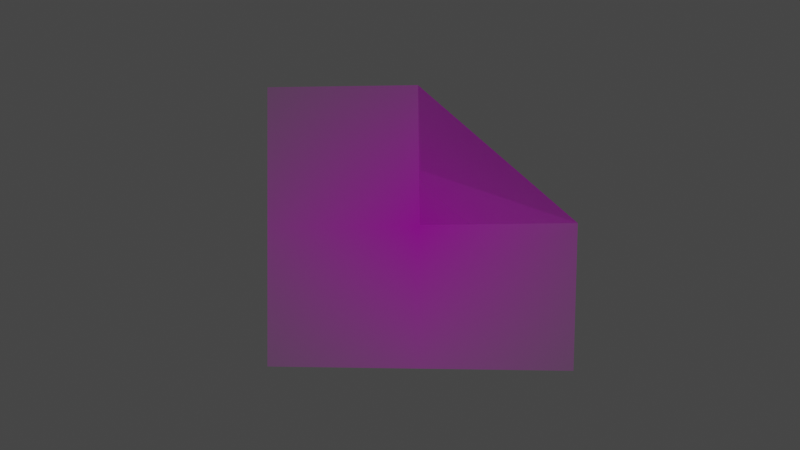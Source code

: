 # Source: fold_tr.blend  (saved by Blender 3.5.10; exported with 4.5.12 LTS)
import bpy
from mathutils import Matrix  # noqa: F401  (used for matrix-valued properties, if any)

bpy.ops.wm.read_factory_settings(use_empty=True)
scene = bpy.context.scene
scene.name = 'Scene'

# ---- collections
col_collection = bpy.data.collections.new('Collection'); scene.collection.children.link(col_collection)

# ---- images (referenced by path relative to the original .blend; pixels are not part of the script)
import os
ASSET_DIR = os.environ.get("B2B_ASSET_DIR", "")  # directory of the original .blend (textures are referenced by path, not embedded)
HERE = os.path.dirname(os.path.abspath(__file__))  # packed textures are extracted next to this script under _unpacked/

def load_image(name, relpath, width, height, colorspace="sRGB"):
    """Load a texture the original file referenced (path relative to the .blend, or extracted next to this script)."""
    p = next((c for c in (os.path.join(HERE, relpath), os.path.join(ASSET_DIR, relpath)) if relpath and os.path.exists(c)), "")
    if p:
        img = bpy.data.images.load(p, check_existing=True)
        img.name = name
    else:  # same state as the original file: an image datablock whose file is absent (Cycles renders it pink)
        img = bpy.data.images.new(name, width, height)
        img.source = "FILE"
        img.filepath = "//" + (relpath or name)
    img.colorspace_settings.name = colorspace
    return img
img_demo_png = load_image('demo.png', 'demo.png', 1024, 1024, 'sRGB')

# ---- materials (node trees are filled in below, after node groups)
mat_demo = bpy.data.materials.new('demo')
mat_demo.surface_render_method = 'BLENDED'
mat_demo.blend_method = 'BLEND'

# ---- material node trees
mat_demo.use_nodes = True; mat_demo.node_tree.nodes.clear()
_N = mat_demo.node_tree.nodes; _L = mat_demo.node_tree.links
n0 = _N.new('ShaderNodeOutputMaterial'); n0.name = 'Material Output'; n0.location = (300, 300)
n1 = _N.new('ShaderNodeTexImage'); n1.name = 'Image Texture'; n1.location = (-200, 300)
n1.image = img_demo_png
n1.extension = 'CLIP'
n2 = _N.new('ShaderNodeBsdfPrincipled'); n2.name = 'Principled BSDF'; n2.location = (0, 300)
n2.distribution = 'GGX'
n2.subsurface_method = 'RANDOM_WALK_SKIN'
n2.inputs[3].default_value = 1.45
n2.inputs[27].default_value = (0.0, 0.0, 0.0, 1.0)
n2.inputs[28].default_value = 1.0
_L.new(n1.outputs[0], n2.inputs[0])
_L.new(n1.outputs[1], n2.inputs[4])
_L.new(n2.outputs[0], n0.inputs[0])
n0.is_active_output = True

# ---- world
world_world = bpy.data.worlds.new('World'); scene.world = world_world
world_world.use_nodes = True; world_world.node_tree.nodes.clear()
_N = world_world.node_tree.nodes; _L = world_world.node_tree.links
n0 = _N.new('ShaderNodeOutputWorld'); n0.name = 'World Output'; n0.location = (300, 300)
n1 = _N.new('ShaderNodeBackground'); n1.name = 'Background'; n1.location = (10, 300)
n1.inputs[0].default_value = (0.05088, 0.05088, 0.05088, 1.0)
_L.new(n1.outputs[0], n0.inputs[0])
n0.is_active_output = True
world_world.color = (0.05088, 0.05088, 0.05088)
world_world.use_sun_shadow = False
world_world.sun_shadow_jitter_overblur = 0.0

# ---- cameras
cam_camera = bpy.data.cameras.new('Camera')
cam_camera.clip_end = 100.0
cam_camera.ortho_scale = 7.314

# ---- lights
light_light = bpy.data.lights.new('Light', 'POINT')
light_light.transmission_factor = 0.0
light_light.energy = 1000.0
light_light.shadow_soft_size = 0.1
light_light.shadow_maximum_resolution = 0.006
light_light.use_absolute_resolution = True

# ---- meshes
me_demo = bpy.data.meshes.new('demo')
me_demo.from_pydata([(-0.5419, -0.5, 0.0), (0.5419, -0.5, 0.0), (-0.5419, 0.5, 0.0), (0.0325, 0.007015, 0.2912), (-0.0003555, 0.5, 0.0), (0.5568, 0.01322, 0.001939)], [], [(0, 1, 5, 4, 2), (4, 5, 3)])
_uv = me_demo.uv_layers.new(name='UVMap')
_uv.uv.foreach_set('vector', [0.0, 0.0, 1.0, 0.0, 1.0, 0.498, 0.4997, 1.0, 0.0, 1.0, 0.4997, 1.0, 1.0, 0.498, 1.0, 1.0])
me_demo.materials.append(mat_demo)
me_demo.update()

# ---- objects
ob_light = bpy.data.objects.new('Light', light_light)
ob_camera = bpy.data.objects.new('Camera', cam_camera)
ob_demo_for_blender = bpy.data.objects.new('demo for blender', me_demo)

# ---- transforms, parenting, visibility, modifiers, constraints
ob_light.location = (3.51, 6.6, 9.69)
ob_light.rotation_euler = (0.6503, 0.05522, 1.866)
ob_light.lock_rotations_4d = False
ob_light.empty_display_type = 'ARROWS'
ob_light.color = (0.0, 0.0, 0.0, 0.0)
ob_light.lineart.crease_threshold = 0.0
ob_camera.location = (1.27, 0.0, 3.688)
ob_camera.rotation_euler = (3.142, 3.459, 0.0)
ob_camera.lock_rotations_4d = False
ob_camera.empty_display_type = 'ARROWS'
ob_camera.color = (0.0, 0.0, 0.0, 0.0)
ob_camera.display_type = 'WIRE'
ob_camera.lineart.crease_threshold = 0.0
ob_demo_for_blender.location = (-0.01377, 0.005044, -0.01504)
ob_demo_for_blender.rotation_euler = (3.142, 3.569, 0.0)

# ---- collection membership
col_collection.objects.link(ob_light)
col_collection.objects.link(ob_camera)
col_collection.objects.link(ob_demo_for_blender)

# ---- scene / render settings (as saved in the file)
scene.camera = ob_camera
scene.frame_start = 1; scene.frame_end = 250; scene.frame_set(1)
scene.render.engine = 'BLENDER_EEVEE_NEXT'
scene.cycles.sampling_pattern = 'TABULATED_SOBOL'
scene.view_settings.view_transform = 'Filmic'
bpy.context.view_layer.update()
